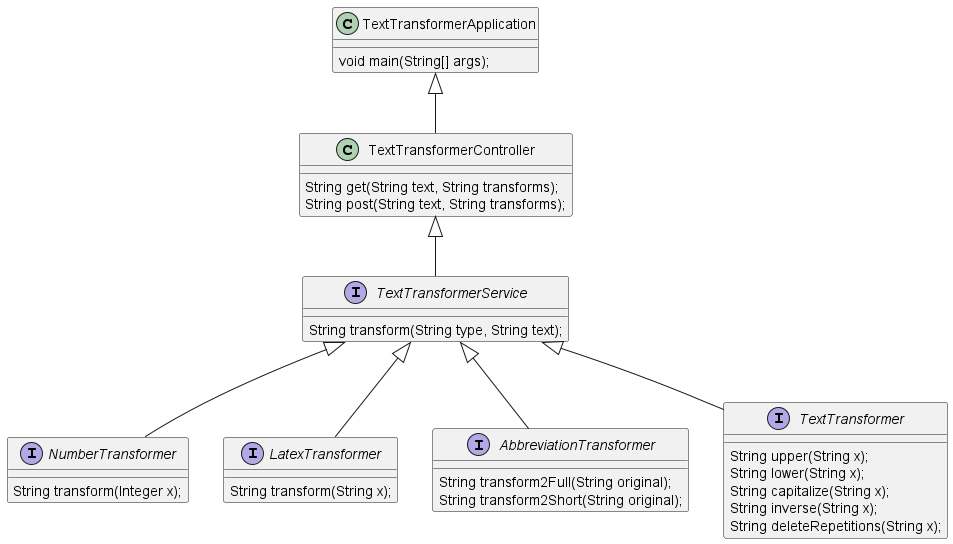

The diagram above was rendered by PlantUML. Its source (embedded in the PNG):
@startuml
'https://plantuml.com/class-diagram


TextTransformerService <|-- NumberTransformer
TextTransformerService <|-- LatexTransformer
TextTransformerService <|-- AbbreviationTransformer
TextTransformerService <|-- TextTransformer
TextTransformerController <|-- TextTransformerService
TextTransformerApplication <|-- TextTransformerController

interface AbbreviationTransformer {

    String transform2Full(String original);
    String transform2Short(String original);
}

interface LatexTransformer {

    String transform(String x);
}

interface NumberTransformer {

    String transform(Integer x);
}

interface TextTransformer {

    String upper(String x);
    String lower(String x);
    String capitalize(String x);
    String inverse(String x);
    String deleteRepetitions(String x);
}

interface TextTransformerService {

    String transform(String type, String text);
}

class TextTransformerApplication {

	void main(String[] args);
}

class TextTransformerController {

    String get(String text, String transforms);
    String post(String text, String transforms);
}


@enduml